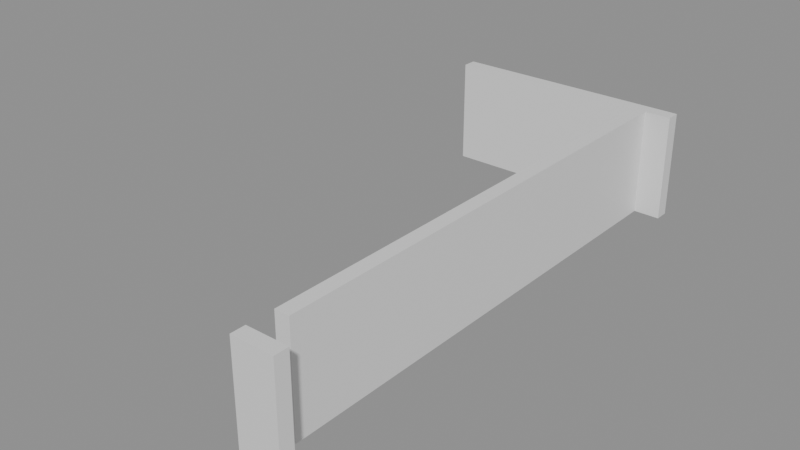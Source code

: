 # Source: building_lego.blend  (saved by Blender 5.0.119; exported with 4.5.12 LTS)
import bpy
from mathutils import Matrix  # noqa: F401  (used for matrix-valued properties, if any)

bpy.ops.wm.read_factory_settings(use_empty=True)
scene = bpy.context.scene
scene.name = 'Scene'

# ---- collections
col_01_paredes_externas = bpy.data.collections.new('01_Paredes_Externas'); scene.collection.children.link(col_01_paredes_externas)

# ---- materials (node trees are filled in below, after node groups)
mat_mat_parede_externa = bpy.data.materials.new('Mat_Parede_Externa')

# ---- material node trees
mat_mat_parede_externa.use_nodes = True; mat_mat_parede_externa.node_tree.nodes.clear()
_N = mat_mat_parede_externa.node_tree.nodes; _L = mat_mat_parede_externa.node_tree.links
n0 = _N.new('ShaderNodeBsdfPrincipled'); n0.name = 'BSDF - Pré-fundamentado'; n0.location = (-200, 100)
n1 = _N.new('ShaderNodeOutputMaterial'); n1.name = 'Saída de material'; n1.location = (200, 100)
_L.new(n0.outputs[0], n1.inputs[0])
n1.is_active_output = True

# ---- meshes
me_bloco_cave_wall_4887_3378_z30 = bpy.data.meshes.new('Bloco_cave_wall_4887_3378_z30')
me_bloco_cave_wall_4887_3378_z30.from_pydata([(-0.5, -0.175, -1.32), (0.5, -0.175, -1.32), (0.5, 0.175, -1.32), (-0.5, 0.175, -1.32), (-0.5, -0.175, 1.32), (0.5, -0.175, 1.32), (0.5, 0.175, 1.32), (-0.5, 0.175, 1.32)], [], [(0, 1, 2, 3), (4, 7, 6, 5), (0, 4, 5, 1), (2, 6, 7, 3), (0, 3, 7, 4), (1, 5, 6, 2)])
me_bloco_cave_wall_4887_3378_z30.materials.append(mat_mat_parede_externa)
me_bloco_cave_wall_4887_3378_z30.update()
me_bloco_cave_wall_4882_3391_z30 = bpy.data.meshes.new('Bloco_cave_wall_4882_3391_z30')
me_bloco_cave_wall_4882_3391_z30.from_pydata([(-0.5, -0.175, -1.32), (0.5, -0.175, -1.32), (0.5, 0.175, -1.32), (-0.5, 0.175, -1.32), (-0.5, -0.175, 1.32), (0.5, -0.175, 1.32), (0.5, 0.175, 1.32), (-0.5, 0.175, 1.32)], [], [(0, 1, 2, 3), (4, 7, 6, 5), (0, 4, 5, 1), (2, 6, 7, 3), (0, 3, 7, 4), (1, 5, 6, 2)])
me_bloco_cave_wall_4882_3391_z30.materials.append(mat_mat_parede_externa)
me_bloco_cave_wall_4882_3391_z30.update()
me_bloco_cave_wall_4883_3391_z30 = bpy.data.meshes.new('Bloco_cave_wall_4883_3391_z30')
me_bloco_cave_wall_4883_3391_z30.from_pydata([(-0.5, -0.175, -1.32), (0.5, -0.175, -1.32), (0.5, 0.175, -1.32), (-0.5, 0.175, -1.32), (-0.5, -0.175, 1.32), (0.5, -0.175, 1.32), (0.5, 0.175, 1.32), (-0.5, 0.175, 1.32)], [], [(0, 1, 2, 3), (4, 7, 6, 5), (0, 4, 5, 1), (2, 6, 7, 3), (0, 3, 7, 4), (1, 5, 6, 2)])
me_bloco_cave_wall_4883_3391_z30.materials.append(mat_mat_parede_externa)
me_bloco_cave_wall_4883_3391_z30.update()
me_bloco_cave_wall_4884_3391_z30 = bpy.data.meshes.new('Bloco_cave_wall_4884_3391_z30')
me_bloco_cave_wall_4884_3391_z30.from_pydata([(-0.5, -0.175, -1.32), (0.5, -0.175, -1.32), (0.5, 0.175, -1.32), (-0.5, 0.175, -1.32), (-0.5, -0.175, 1.32), (0.5, -0.175, 1.32), (0.5, 0.175, 1.32), (-0.5, 0.175, 1.32)], [], [(0, 1, 2, 3), (4, 7, 6, 5), (0, 4, 5, 1), (2, 6, 7, 3), (0, 3, 7, 4), (1, 5, 6, 2)])
me_bloco_cave_wall_4884_3391_z30.materials.append(mat_mat_parede_externa)
me_bloco_cave_wall_4884_3391_z30.update()
me_bloco_cave_wall_4885_3391_z30 = bpy.data.meshes.new('Bloco_cave_wall_4885_3391_z30')
me_bloco_cave_wall_4885_3391_z30.from_pydata([(-0.5, -0.175, -1.32), (0.5, -0.175, -1.32), (0.5, 0.175, -1.32), (-0.5, 0.175, -1.32), (-0.5, -0.175, 1.32), (0.5, -0.175, 1.32), (0.5, 0.175, 1.32), (-0.5, 0.175, 1.32)], [], [(0, 1, 2, 3), (4, 7, 6, 5), (0, 4, 5, 1), (2, 6, 7, 3), (0, 3, 7, 4), (1, 5, 6, 2)])
me_bloco_cave_wall_4885_3391_z30.materials.append(mat_mat_parede_externa)
me_bloco_cave_wall_4885_3391_z30.update()
me_bloco_cave_wall_4886_3391_z30 = bpy.data.meshes.new('Bloco_cave_wall_4886_3391_z30')
me_bloco_cave_wall_4886_3391_z30.from_pydata([(-0.5, -0.175, -1.32), (0.5, -0.175, -1.32), (0.5, 0.175, -1.32), (-0.5, 0.175, -1.32), (-0.5, -0.175, 1.32), (0.5, -0.175, 1.32), (0.5, 0.175, 1.32), (-0.5, 0.175, 1.32)], [], [(0, 1, 2, 3), (4, 7, 6, 5), (0, 4, 5, 1), (2, 6, 7, 3), (0, 3, 7, 4), (1, 5, 6, 2)])
me_bloco_cave_wall_4886_3391_z30.materials.append(mat_mat_parede_externa)
me_bloco_cave_wall_4886_3391_z30.update()
me_bloco_cave_wall_4887_3391_z30 = bpy.data.meshes.new('Bloco_cave_wall_4887_3391_z30')
me_bloco_cave_wall_4887_3391_z30.from_pydata([(-0.5, -0.175, -1.32), (0.5, -0.175, -1.32), (0.5, 0.175, -1.32), (-0.5, 0.175, -1.32), (-0.5, -0.175, 1.32), (0.5, -0.175, 1.32), (0.5, 0.175, 1.32), (-0.5, 0.175, 1.32)], [], [(0, 1, 2, 3), (4, 7, 6, 5), (0, 4, 5, 1), (2, 6, 7, 3), (0, 3, 7, 4), (1, 5, 6, 2)])
me_bloco_cave_wall_4887_3391_z30.materials.append(mat_mat_parede_externa)
me_bloco_cave_wall_4887_3391_z30.update()
me_bloco_cave_wall_4887_3379_z30 = bpy.data.meshes.new('Bloco_cave_wall_4887_3379_z30')
me_bloco_cave_wall_4887_3379_z30.from_pydata([(-0.175, -0.5, -1.32), (0.175, -0.5, -1.32), (0.175, 0.5, -1.32), (-0.175, 0.5, -1.32), (-0.175, -0.5, 1.32), (0.175, -0.5, 1.32), (0.175, 0.5, 1.32), (-0.175, 0.5, 1.32)], [], [(0, 1, 2, 3), (4, 7, 6, 5), (0, 4, 5, 1), (2, 6, 7, 3), (0, 3, 7, 4), (1, 5, 6, 2)])
me_bloco_cave_wall_4887_3379_z30.materials.append(mat_mat_parede_externa)
me_bloco_cave_wall_4887_3379_z30.update()
me_bloco_cave_wall_4887_3380_z30 = bpy.data.meshes.new('Bloco_cave_wall_4887_3380_z30')
me_bloco_cave_wall_4887_3380_z30.from_pydata([(-0.175, -0.5, -1.32), (0.175, -0.5, -1.32), (0.175, 0.5, -1.32), (-0.175, 0.5, -1.32), (-0.175, -0.5, 1.32), (0.175, -0.5, 1.32), (0.175, 0.5, 1.32), (-0.175, 0.5, 1.32)], [], [(0, 1, 2, 3), (4, 7, 6, 5), (0, 4, 5, 1), (2, 6, 7, 3), (0, 3, 7, 4), (1, 5, 6, 2)])
me_bloco_cave_wall_4887_3380_z30.materials.append(mat_mat_parede_externa)
me_bloco_cave_wall_4887_3380_z30.update()
me_bloco_cave_wall_4887_3381_z30 = bpy.data.meshes.new('Bloco_cave_wall_4887_3381_z30')
me_bloco_cave_wall_4887_3381_z30.from_pydata([(-0.175, -0.5, -1.32), (0.175, -0.5, -1.32), (0.175, 0.5, -1.32), (-0.175, 0.5, -1.32), (-0.175, -0.5, 1.32), (0.175, -0.5, 1.32), (0.175, 0.5, 1.32), (-0.175, 0.5, 1.32)], [], [(0, 1, 2, 3), (4, 7, 6, 5), (0, 4, 5, 1), (2, 6, 7, 3), (0, 3, 7, 4), (1, 5, 6, 2)])
me_bloco_cave_wall_4887_3381_z30.materials.append(mat_mat_parede_externa)
me_bloco_cave_wall_4887_3381_z30.update()
me_bloco_cave_wall_4887_3382_z30 = bpy.data.meshes.new('Bloco_cave_wall_4887_3382_z30')
me_bloco_cave_wall_4887_3382_z30.from_pydata([(-0.175, -0.5, -1.32), (0.175, -0.5, -1.32), (0.175, 0.5, -1.32), (-0.175, 0.5, -1.32), (-0.175, -0.5, 1.32), (0.175, -0.5, 1.32), (0.175, 0.5, 1.32), (-0.175, 0.5, 1.32)], [], [(0, 1, 2, 3), (4, 7, 6, 5), (0, 4, 5, 1), (2, 6, 7, 3), (0, 3, 7, 4), (1, 5, 6, 2)])
me_bloco_cave_wall_4887_3382_z30.materials.append(mat_mat_parede_externa)
me_bloco_cave_wall_4887_3382_z30.update()
me_bloco_cave_wall_4887_3383_z30 = bpy.data.meshes.new('Bloco_cave_wall_4887_3383_z30')
me_bloco_cave_wall_4887_3383_z30.from_pydata([(-0.175, -0.5, -1.32), (0.175, -0.5, -1.32), (0.175, 0.5, -1.32), (-0.175, 0.5, -1.32), (-0.175, -0.5, 1.32), (0.175, -0.5, 1.32), (0.175, 0.5, 1.32), (-0.175, 0.5, 1.32)], [], [(0, 1, 2, 3), (4, 7, 6, 5), (0, 4, 5, 1), (2, 6, 7, 3), (0, 3, 7, 4), (1, 5, 6, 2)])
me_bloco_cave_wall_4887_3383_z30.materials.append(mat_mat_parede_externa)
me_bloco_cave_wall_4887_3383_z30.update()
me_bloco_cave_wall_4887_3384_z30 = bpy.data.meshes.new('Bloco_cave_wall_4887_3384_z30')
me_bloco_cave_wall_4887_3384_z30.from_pydata([(-0.175, -0.5, -1.32), (0.175, -0.5, -1.32), (0.175, 0.5, -1.32), (-0.175, 0.5, -1.32), (-0.175, -0.5, 1.32), (0.175, -0.5, 1.32), (0.175, 0.5, 1.32), (-0.175, 0.5, 1.32)], [], [(0, 1, 2, 3), (4, 7, 6, 5), (0, 4, 5, 1), (2, 6, 7, 3), (0, 3, 7, 4), (1, 5, 6, 2)])
me_bloco_cave_wall_4887_3384_z30.materials.append(mat_mat_parede_externa)
me_bloco_cave_wall_4887_3384_z30.update()
me_bloco_cave_wall_4887_3385_z30 = bpy.data.meshes.new('Bloco_cave_wall_4887_3385_z30')
me_bloco_cave_wall_4887_3385_z30.from_pydata([(-0.175, -0.5, -1.32), (0.175, -0.5, -1.32), (0.175, 0.5, -1.32), (-0.175, 0.5, -1.32), (-0.175, -0.5, 1.32), (0.175, -0.5, 1.32), (0.175, 0.5, 1.32), (-0.175, 0.5, 1.32)], [], [(0, 1, 2, 3), (4, 7, 6, 5), (0, 4, 5, 1), (2, 6, 7, 3), (0, 3, 7, 4), (1, 5, 6, 2)])
me_bloco_cave_wall_4887_3385_z30.materials.append(mat_mat_parede_externa)
me_bloco_cave_wall_4887_3385_z30.update()
me_bloco_cave_wall_4887_3386_z30 = bpy.data.meshes.new('Bloco_cave_wall_4887_3386_z30')
me_bloco_cave_wall_4887_3386_z30.from_pydata([(-0.175, -0.5, -1.32), (0.175, -0.5, -1.32), (0.175, 0.5, -1.32), (-0.175, 0.5, -1.32), (-0.175, -0.5, 1.32), (0.175, -0.5, 1.32), (0.175, 0.5, 1.32), (-0.175, 0.5, 1.32)], [], [(0, 1, 2, 3), (4, 7, 6, 5), (0, 4, 5, 1), (2, 6, 7, 3), (0, 3, 7, 4), (1, 5, 6, 2)])
me_bloco_cave_wall_4887_3386_z30.materials.append(mat_mat_parede_externa)
me_bloco_cave_wall_4887_3386_z30.update()
me_bloco_cave_wall_4887_3387_z30 = bpy.data.meshes.new('Bloco_cave_wall_4887_3387_z30')
me_bloco_cave_wall_4887_3387_z30.from_pydata([(-0.175, -0.5, -1.32), (0.175, -0.5, -1.32), (0.175, 0.5, -1.32), (-0.175, 0.5, -1.32), (-0.175, -0.5, 1.32), (0.175, -0.5, 1.32), (0.175, 0.5, 1.32), (-0.175, 0.5, 1.32)], [], [(0, 1, 2, 3), (4, 7, 6, 5), (0, 4, 5, 1), (2, 6, 7, 3), (0, 3, 7, 4), (1, 5, 6, 2)])
me_bloco_cave_wall_4887_3387_z30.materials.append(mat_mat_parede_externa)
me_bloco_cave_wall_4887_3387_z30.update()
me_bloco_cave_wall_4887_3388_z30 = bpy.data.meshes.new('Bloco_cave_wall_4887_3388_z30')
me_bloco_cave_wall_4887_3388_z30.from_pydata([(-0.175, -0.5, -1.32), (0.175, -0.5, -1.32), (0.175, 0.5, -1.32), (-0.175, 0.5, -1.32), (-0.175, -0.5, 1.32), (0.175, -0.5, 1.32), (0.175, 0.5, 1.32), (-0.175, 0.5, 1.32)], [], [(0, 1, 2, 3), (4, 7, 6, 5), (0, 4, 5, 1), (2, 6, 7, 3), (0, 3, 7, 4), (1, 5, 6, 2)])
me_bloco_cave_wall_4887_3388_z30.materials.append(mat_mat_parede_externa)
me_bloco_cave_wall_4887_3388_z30.update()
me_bloco_cave_wall_4887_3389_z30 = bpy.data.meshes.new('Bloco_cave_wall_4887_3389_z30')
me_bloco_cave_wall_4887_3389_z30.from_pydata([(-0.175, -0.5, -1.32), (0.175, -0.5, -1.32), (0.175, 0.5, -1.32), (-0.175, 0.5, -1.32), (-0.175, -0.5, 1.32), (0.175, -0.5, 1.32), (0.175, 0.5, 1.32), (-0.175, 0.5, 1.32)], [], [(0, 1, 2, 3), (4, 7, 6, 5), (0, 4, 5, 1), (2, 6, 7, 3), (0, 3, 7, 4), (1, 5, 6, 2)])
me_bloco_cave_wall_4887_3389_z30.materials.append(mat_mat_parede_externa)
me_bloco_cave_wall_4887_3389_z30.update()
me_bloco_cave_wall_4887_3390_z30 = bpy.data.meshes.new('Bloco_cave_wall_4887_3390_z30')
me_bloco_cave_wall_4887_3390_z30.from_pydata([(-0.175, -0.5, -1.32), (0.175, -0.5, -1.32), (0.175, 0.5, -1.32), (-0.175, 0.5, -1.32), (-0.175, -0.5, 1.32), (0.175, -0.5, 1.32), (0.175, 0.5, 1.32), (-0.175, 0.5, 1.32)], [], [(0, 1, 2, 3), (4, 7, 6, 5), (0, 4, 5, 1), (2, 6, 7, 3), (0, 3, 7, 4), (1, 5, 6, 2)])
me_bloco_cave_wall_4887_3390_z30.materials.append(mat_mat_parede_externa)
me_bloco_cave_wall_4887_3390_z30.update()

# ---- objects
ob_parede_externa_norte_y3378_x4887_4887 = bpy.data.objects.new('Parede_Externa_Norte_Y3378_X4887_4887', None)
ob_bloco_cave_wall_4887_3378_z30 = bpy.data.objects.new('Bloco_cave_wall_4887_3378_z30', me_bloco_cave_wall_4887_3378_z30)
ob_parede_externa_sul_y3391_x4882_4887 = bpy.data.objects.new('Parede_Externa_Sul_Y3391_X4882_4887', None)
ob_bloco_cave_wall_4882_3391_z30 = bpy.data.objects.new('Bloco_cave_wall_4882_3391_z30', me_bloco_cave_wall_4882_3391_z30)
ob_bloco_cave_wall_4883_3391_z30 = bpy.data.objects.new('Bloco_cave_wall_4883_3391_z30', me_bloco_cave_wall_4883_3391_z30)
ob_bloco_cave_wall_4884_3391_z30 = bpy.data.objects.new('Bloco_cave_wall_4884_3391_z30', me_bloco_cave_wall_4884_3391_z30)
ob_bloco_cave_wall_4885_3391_z30 = bpy.data.objects.new('Bloco_cave_wall_4885_3391_z30', me_bloco_cave_wall_4885_3391_z30)
ob_bloco_cave_wall_4886_3391_z30 = bpy.data.objects.new('Bloco_cave_wall_4886_3391_z30', me_bloco_cave_wall_4886_3391_z30)
ob_bloco_cave_wall_4887_3391_z30 = bpy.data.objects.new('Bloco_cave_wall_4887_3391_z30', me_bloco_cave_wall_4887_3391_z30)
ob_parede_externa_leste_x4887_y3379_3390 = bpy.data.objects.new('Parede_Externa_Leste_X4887_Y3379_3390', None)
ob_bloco_cave_wall_4887_3379_z30 = bpy.data.objects.new('Bloco_cave_wall_4887_3379_z30', me_bloco_cave_wall_4887_3379_z30)
ob_bloco_cave_wall_4887_3380_z30 = bpy.data.objects.new('Bloco_cave_wall_4887_3380_z30', me_bloco_cave_wall_4887_3380_z30)
ob_bloco_cave_wall_4887_3381_z30 = bpy.data.objects.new('Bloco_cave_wall_4887_3381_z30', me_bloco_cave_wall_4887_3381_z30)
ob_bloco_cave_wall_4887_3382_z30 = bpy.data.objects.new('Bloco_cave_wall_4887_3382_z30', me_bloco_cave_wall_4887_3382_z30)
ob_bloco_cave_wall_4887_3383_z30 = bpy.data.objects.new('Bloco_cave_wall_4887_3383_z30', me_bloco_cave_wall_4887_3383_z30)
ob_bloco_cave_wall_4887_3384_z30 = bpy.data.objects.new('Bloco_cave_wall_4887_3384_z30', me_bloco_cave_wall_4887_3384_z30)
ob_bloco_cave_wall_4887_3385_z30 = bpy.data.objects.new('Bloco_cave_wall_4887_3385_z30', me_bloco_cave_wall_4887_3385_z30)
ob_bloco_cave_wall_4887_3386_z30 = bpy.data.objects.new('Bloco_cave_wall_4887_3386_z30', me_bloco_cave_wall_4887_3386_z30)
ob_bloco_cave_wall_4887_3387_z30 = bpy.data.objects.new('Bloco_cave_wall_4887_3387_z30', me_bloco_cave_wall_4887_3387_z30)
ob_bloco_cave_wall_4887_3388_z30 = bpy.data.objects.new('Bloco_cave_wall_4887_3388_z30', me_bloco_cave_wall_4887_3388_z30)
ob_bloco_cave_wall_4887_3389_z30 = bpy.data.objects.new('Bloco_cave_wall_4887_3389_z30', me_bloco_cave_wall_4887_3389_z30)
ob_bloco_cave_wall_4887_3390_z30 = bpy.data.objects.new('Bloco_cave_wall_4887_3390_z30', me_bloco_cave_wall_4887_3390_z30)

# ---- transforms, parenting, visibility, modifiers, constraints
ob_parede_externa_norte_y3378_x4887_4887.location = (2.5, -6.5, 0.0)
ob_parede_externa_norte_y3378_x4887_4887.empty_display_type = 'CUBE'
ob_bloco_cave_wall_4887_3378_z30.parent = ob_parede_externa_norte_y3378_x4887_4887
ob_bloco_cave_wall_4887_3378_z30.matrix_parent_inverse = Matrix(((1.0, -0.0, 0.0, -2.5), (-0.0, 1.0, -0.0, 6.5), (0.0, -0.0, 1.0, -0.0), (-0.0, 0.0, -0.0, 1.0)))
ob_bloco_cave_wall_4887_3378_z30.location = (2.5, -6.825, 1.32)
ob_parede_externa_sul_y3391_x4882_4887.location = (0.0, 6.5, 0.0)
ob_parede_externa_sul_y3391_x4882_4887.empty_display_type = 'CUBE'
ob_bloco_cave_wall_4882_3391_z30.parent = ob_parede_externa_sul_y3391_x4882_4887
ob_bloco_cave_wall_4882_3391_z30.matrix_parent_inverse = Matrix(((1.0, -0.0, 0.0, -0.0), (-0.0, 1.0, -0.0, -6.5), (0.0, -0.0, 1.0, -0.0), (-0.0, 0.0, -0.0, 1.0)))
ob_bloco_cave_wall_4882_3391_z30.location = (-2.5, 6.175, 1.32)
ob_bloco_cave_wall_4883_3391_z30.parent = ob_parede_externa_sul_y3391_x4882_4887
ob_bloco_cave_wall_4883_3391_z30.matrix_parent_inverse = Matrix(((1.0, -0.0, 0.0, -0.0), (-0.0, 1.0, -0.0, -6.5), (0.0, -0.0, 1.0, -0.0), (-0.0, 0.0, -0.0, 1.0)))
ob_bloco_cave_wall_4883_3391_z30.location = (-1.5, 6.175, 1.32)
ob_bloco_cave_wall_4884_3391_z30.parent = ob_parede_externa_sul_y3391_x4882_4887
ob_bloco_cave_wall_4884_3391_z30.matrix_parent_inverse = Matrix(((1.0, -0.0, 0.0, -0.0), (-0.0, 1.0, -0.0, -6.5), (0.0, -0.0, 1.0, -0.0), (-0.0, 0.0, -0.0, 1.0)))
ob_bloco_cave_wall_4884_3391_z30.location = (-0.5, 6.175, 1.32)
ob_bloco_cave_wall_4885_3391_z30.parent = ob_parede_externa_sul_y3391_x4882_4887
ob_bloco_cave_wall_4885_3391_z30.matrix_parent_inverse = Matrix(((1.0, -0.0, 0.0, -0.0), (-0.0, 1.0, -0.0, -6.5), (0.0, -0.0, 1.0, -0.0), (-0.0, 0.0, -0.0, 1.0)))
ob_bloco_cave_wall_4885_3391_z30.location = (0.5, 6.175, 1.32)
ob_bloco_cave_wall_4886_3391_z30.parent = ob_parede_externa_sul_y3391_x4882_4887
ob_bloco_cave_wall_4886_3391_z30.matrix_parent_inverse = Matrix(((1.0, -0.0, 0.0, -0.0), (-0.0, 1.0, -0.0, -6.5), (0.0, -0.0, 1.0, -0.0), (-0.0, 0.0, -0.0, 1.0)))
ob_bloco_cave_wall_4886_3391_z30.location = (1.5, 6.175, 1.32)
ob_bloco_cave_wall_4887_3391_z30.parent = ob_parede_externa_sul_y3391_x4882_4887
ob_bloco_cave_wall_4887_3391_z30.matrix_parent_inverse = Matrix(((1.0, -0.0, 0.0, -0.0), (-0.0, 1.0, -0.0, -6.5), (0.0, -0.0, 1.0, -0.0), (-0.0, 0.0, -0.0, 1.0)))
ob_bloco_cave_wall_4887_3391_z30.location = (2.5, 6.175, 1.32)
ob_parede_externa_leste_x4887_y3379_3390.location = (2.5, 0.0, 0.0)
ob_parede_externa_leste_x4887_y3379_3390.empty_display_type = 'CUBE'
ob_bloco_cave_wall_4887_3379_z30.parent = ob_parede_externa_leste_x4887_y3379_3390
ob_bloco_cave_wall_4887_3379_z30.matrix_parent_inverse = Matrix(((1.0, -0.0, 0.0, -2.5), (-0.0, 1.0, -0.0, 0.0), (0.0, -0.0, 1.0, -0.0), (-0.0, 0.0, -0.0, 1.0)))
ob_bloco_cave_wall_4887_3379_z30.location = (2.175, -5.5, 1.32)
ob_bloco_cave_wall_4887_3380_z30.parent = ob_parede_externa_leste_x4887_y3379_3390
ob_bloco_cave_wall_4887_3380_z30.matrix_parent_inverse = Matrix(((1.0, -0.0, 0.0, -2.5), (-0.0, 1.0, -0.0, 0.0), (0.0, -0.0, 1.0, -0.0), (-0.0, 0.0, -0.0, 1.0)))
ob_bloco_cave_wall_4887_3380_z30.location = (2.175, -4.5, 1.32)
ob_bloco_cave_wall_4887_3381_z30.parent = ob_parede_externa_leste_x4887_y3379_3390
ob_bloco_cave_wall_4887_3381_z30.matrix_parent_inverse = Matrix(((1.0, -0.0, 0.0, -2.5), (-0.0, 1.0, -0.0, 0.0), (0.0, -0.0, 1.0, -0.0), (-0.0, 0.0, -0.0, 1.0)))
ob_bloco_cave_wall_4887_3381_z30.location = (2.175, -3.5, 1.32)
ob_bloco_cave_wall_4887_3382_z30.parent = ob_parede_externa_leste_x4887_y3379_3390
ob_bloco_cave_wall_4887_3382_z30.matrix_parent_inverse = Matrix(((1.0, -0.0, 0.0, -2.5), (-0.0, 1.0, -0.0, 0.0), (0.0, -0.0, 1.0, -0.0), (-0.0, 0.0, -0.0, 1.0)))
ob_bloco_cave_wall_4887_3382_z30.location = (2.175, -2.5, 1.32)
ob_bloco_cave_wall_4887_3383_z30.parent = ob_parede_externa_leste_x4887_y3379_3390
ob_bloco_cave_wall_4887_3383_z30.matrix_parent_inverse = Matrix(((1.0, -0.0, 0.0, -2.5), (-0.0, 1.0, -0.0, 0.0), (0.0, -0.0, 1.0, -0.0), (-0.0, 0.0, -0.0, 1.0)))
ob_bloco_cave_wall_4887_3383_z30.location = (2.175, -1.5, 1.32)
ob_bloco_cave_wall_4887_3384_z30.parent = ob_parede_externa_leste_x4887_y3379_3390
ob_bloco_cave_wall_4887_3384_z30.matrix_parent_inverse = Matrix(((1.0, -0.0, 0.0, -2.5), (-0.0, 1.0, -0.0, 0.0), (0.0, -0.0, 1.0, -0.0), (-0.0, 0.0, -0.0, 1.0)))
ob_bloco_cave_wall_4887_3384_z30.location = (2.175, -0.5, 1.32)
ob_bloco_cave_wall_4887_3385_z30.parent = ob_parede_externa_leste_x4887_y3379_3390
ob_bloco_cave_wall_4887_3385_z30.matrix_parent_inverse = Matrix(((1.0, -0.0, 0.0, -2.5), (-0.0, 1.0, -0.0, 0.0), (0.0, -0.0, 1.0, -0.0), (-0.0, 0.0, -0.0, 1.0)))
ob_bloco_cave_wall_4887_3385_z30.location = (2.175, 0.5, 1.32)
ob_bloco_cave_wall_4887_3386_z30.parent = ob_parede_externa_leste_x4887_y3379_3390
ob_bloco_cave_wall_4887_3386_z30.matrix_parent_inverse = Matrix(((1.0, -0.0, 0.0, -2.5), (-0.0, 1.0, -0.0, 0.0), (0.0, -0.0, 1.0, -0.0), (-0.0, 0.0, -0.0, 1.0)))
ob_bloco_cave_wall_4887_3386_z30.location = (2.175, 1.5, 1.32)
ob_bloco_cave_wall_4887_3387_z30.parent = ob_parede_externa_leste_x4887_y3379_3390
ob_bloco_cave_wall_4887_3387_z30.matrix_parent_inverse = Matrix(((1.0, -0.0, 0.0, -2.5), (-0.0, 1.0, -0.0, 0.0), (0.0, -0.0, 1.0, -0.0), (-0.0, 0.0, -0.0, 1.0)))
ob_bloco_cave_wall_4887_3387_z30.location = (2.175, 2.5, 1.32)
ob_bloco_cave_wall_4887_3388_z30.parent = ob_parede_externa_leste_x4887_y3379_3390
ob_bloco_cave_wall_4887_3388_z30.matrix_parent_inverse = Matrix(((1.0, -0.0, 0.0, -2.5), (-0.0, 1.0, -0.0, 0.0), (0.0, -0.0, 1.0, -0.0), (-0.0, 0.0, -0.0, 1.0)))
ob_bloco_cave_wall_4887_3388_z30.location = (2.175, 3.5, 1.32)
ob_bloco_cave_wall_4887_3389_z30.parent = ob_parede_externa_leste_x4887_y3379_3390
ob_bloco_cave_wall_4887_3389_z30.matrix_parent_inverse = Matrix(((1.0, -0.0, 0.0, -2.5), (-0.0, 1.0, -0.0, 0.0), (0.0, -0.0, 1.0, -0.0), (-0.0, 0.0, -0.0, 1.0)))
ob_bloco_cave_wall_4887_3389_z30.location = (2.175, 4.5, 1.32)
ob_bloco_cave_wall_4887_3390_z30.parent = ob_parede_externa_leste_x4887_y3379_3390
ob_bloco_cave_wall_4887_3390_z30.matrix_parent_inverse = Matrix(((1.0, -0.0, 0.0, -2.5), (-0.0, 1.0, -0.0, 0.0), (0.0, -0.0, 1.0, -0.0), (-0.0, 0.0, -0.0, 1.0)))
ob_bloco_cave_wall_4887_3390_z30.location = (2.175, 5.5, 1.32)

# ---- collection membership
col_01_paredes_externas.objects.link(ob_parede_externa_norte_y3378_x4887_4887)
col_01_paredes_externas.objects.link(ob_bloco_cave_wall_4887_3378_z30)
col_01_paredes_externas.objects.link(ob_parede_externa_sul_y3391_x4882_4887)
col_01_paredes_externas.objects.link(ob_bloco_cave_wall_4882_3391_z30)
col_01_paredes_externas.objects.link(ob_bloco_cave_wall_4883_3391_z30)
col_01_paredes_externas.objects.link(ob_bloco_cave_wall_4884_3391_z30)
col_01_paredes_externas.objects.link(ob_bloco_cave_wall_4885_3391_z30)
col_01_paredes_externas.objects.link(ob_bloco_cave_wall_4886_3391_z30)
col_01_paredes_externas.objects.link(ob_bloco_cave_wall_4887_3391_z30)
col_01_paredes_externas.objects.link(ob_parede_externa_leste_x4887_y3379_3390)
col_01_paredes_externas.objects.link(ob_bloco_cave_wall_4887_3379_z30)
col_01_paredes_externas.objects.link(ob_bloco_cave_wall_4887_3380_z30)
col_01_paredes_externas.objects.link(ob_bloco_cave_wall_4887_3381_z30)
col_01_paredes_externas.objects.link(ob_bloco_cave_wall_4887_3382_z30)
col_01_paredes_externas.objects.link(ob_bloco_cave_wall_4887_3383_z30)
col_01_paredes_externas.objects.link(ob_bloco_cave_wall_4887_3384_z30)
col_01_paredes_externas.objects.link(ob_bloco_cave_wall_4887_3385_z30)
col_01_paredes_externas.objects.link(ob_bloco_cave_wall_4887_3386_z30)
col_01_paredes_externas.objects.link(ob_bloco_cave_wall_4887_3387_z30)
col_01_paredes_externas.objects.link(ob_bloco_cave_wall_4887_3388_z30)
col_01_paredes_externas.objects.link(ob_bloco_cave_wall_4887_3389_z30)
col_01_paredes_externas.objects.link(ob_bloco_cave_wall_4887_3390_z30)

# ---- scene / render settings (as saved in the file)
scene.frame_start = 1; scene.frame_end = 250; scene.frame_set(1)
scene.render.engine = 'BLENDER_EEVEE_NEXT'
scene.render.bake_bias = 0.0
scene.render.bake_samples = 0
scene.cycles.sampling_pattern = 'TABULATED_SOBOL'
scene.eevee.use_volume_custom_range = False
bpy.context.view_layer.update()

# ---- added for rendering (the .blend has no active camera and no usable light): camera, sun + grey world if the file has none
cam_auto = bpy.data.cameras.new('AutoCamera')
cam_auto.lens = 50.0
cam_auto.sensor_width = 36.0
cam_auto.clip_end = 1000.0
ob_auto_camera = bpy.data.objects.new('AutoCamera', cam_auto)
scene.collection.objects.link(ob_auto_camera)
ob_auto_camera.location = (13.7604, -16.8375, 12.3283)
ob_auto_camera.rotation_euler = (1.09748, -7.21219e-08, 0.694738)
scene.camera = ob_auto_camera
light_auto_sun = bpy.data.lights.new('AutoSun', 'SUN')
light_auto_sun.energy = 3.0
light_auto_sun.angle = 0.0523599
ob_auto_sun = bpy.data.objects.new('AutoSun', light_auto_sun)
scene.collection.objects.link(ob_auto_sun)
ob_auto_sun.rotation_euler = (0.872665, 0.174533, 0.523599)
if scene.world is None:
    world_auto = bpy.data.worlds.new('AutoWorld')
    world_auto.color = (0.3, 0.3, 0.3)
    scene.world = world_auto
bpy.context.view_layer.update()
